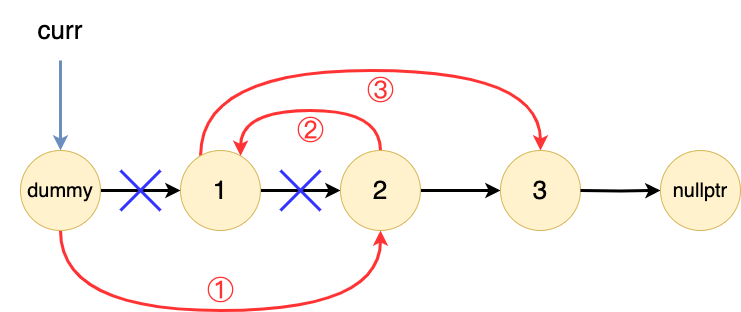

The diagram above was exported from draw.io. Its source (the exported page's mxGraphModel, read from the mxfile embedded in the PNG):
<mxGraphModel dx="1775" dy="1228" grid="1" gridSize="10" guides="1" tooltips="1" connect="1" arrows="1" fold="1" page="0" pageScale="1" pageWidth="827" pageHeight="1169" background="#ffffff" math="0" shadow="0">
  <root>
    <mxCell id="0" />
    <mxCell id="1" parent="0" />
    <mxCell id="d80CeyYzxw34wAGTzuaj-1" style="edgeStyle=orthogonalEdgeStyle;rounded=0;orthogonalLoop=1;jettySize=auto;html=1;strokeWidth=3;" parent="1" source="d80CeyYzxw34wAGTzuaj-3" target="d80CeyYzxw34wAGTzuaj-5" edge="1">
      <mxGeometry relative="1" as="geometry" />
    </mxCell>
    <mxCell id="a6Gj38WHN3j3QpOPpmZt-4" style="edgeStyle=orthogonalEdgeStyle;rounded=0;orthogonalLoop=1;jettySize=auto;html=1;entryX=0.5;entryY=0;entryDx=0;entryDy=0;curved=1;strokeWidth=3;strokeColor=#FF3333;" edge="1" parent="1" source="d80CeyYzxw34wAGTzuaj-3" target="d80CeyYzxw34wAGTzuaj-7">
      <mxGeometry relative="1" as="geometry">
        <Array as="points">
          <mxPoint x="140" y="-160" />
          <mxPoint x="480" y="-160" />
        </Array>
      </mxGeometry>
    </mxCell>
    <mxCell id="d80CeyYzxw34wAGTzuaj-3" value="&lt;font style=&quot;font-size: 26px;&quot;&gt;1&lt;/font&gt;" style="ellipse;whiteSpace=wrap;html=1;aspect=fixed;strokeColor=#d6b656;fillColor=#fff2cc;" parent="1" vertex="1">
      <mxGeometry x="120" y="-80" width="80" height="80" as="geometry" />
    </mxCell>
    <mxCell id="d80CeyYzxw34wAGTzuaj-4" style="edgeStyle=orthogonalEdgeStyle;rounded=0;orthogonalLoop=1;jettySize=auto;html=1;strokeWidth=3;" parent="1" source="d80CeyYzxw34wAGTzuaj-5" target="d80CeyYzxw34wAGTzuaj-7" edge="1">
      <mxGeometry relative="1" as="geometry" />
    </mxCell>
    <mxCell id="a6Gj38WHN3j3QpOPpmZt-3" style="edgeStyle=orthogonalEdgeStyle;rounded=0;orthogonalLoop=1;jettySize=auto;html=1;curved=1;strokeWidth=3;strokeColor=#FF3333;" edge="1" parent="1" source="d80CeyYzxw34wAGTzuaj-5" target="d80CeyYzxw34wAGTzuaj-3">
      <mxGeometry relative="1" as="geometry">
        <Array as="points">
          <mxPoint x="320" y="-120" />
          <mxPoint x="180" y="-120" />
        </Array>
      </mxGeometry>
    </mxCell>
    <mxCell id="d80CeyYzxw34wAGTzuaj-5" value="&lt;font style=&quot;font-size: 26px;&quot;&gt;2&lt;/font&gt;" style="ellipse;whiteSpace=wrap;html=1;aspect=fixed;strokeColor=#d6b656;fillColor=#fff2cc;" parent="1" vertex="1">
      <mxGeometry x="280" y="-80" width="80" height="80" as="geometry" />
    </mxCell>
    <mxCell id="d80CeyYzxw34wAGTzuaj-7" value="&lt;font style=&quot;font-size: 26px;&quot;&gt;3&lt;/font&gt;" style="ellipse;whiteSpace=wrap;html=1;aspect=fixed;strokeColor=#d6b656;fillColor=#fff2cc;" parent="1" vertex="1">
      <mxGeometry x="440" y="-80" width="80" height="80" as="geometry" />
    </mxCell>
    <mxCell id="d80CeyYzxw34wAGTzuaj-14" style="edgeStyle=orthogonalEdgeStyle;rounded=0;orthogonalLoop=1;jettySize=auto;html=1;strokeWidth=3;" parent="1" source="d80CeyYzxw34wAGTzuaj-16" edge="1">
      <mxGeometry relative="1" as="geometry">
        <mxPoint x="120" y="-40" as="targetPoint" />
      </mxGeometry>
    </mxCell>
    <mxCell id="d80CeyYzxw34wAGTzuaj-15" value="" style="edgeStyle=orthogonalEdgeStyle;rounded=0;orthogonalLoop=1;jettySize=auto;html=1;startArrow=classic;startFill=1;endArrow=none;endFill=0;strokeWidth=3;fillColor=#dae8fc;strokeColor=#6c8ebf;" parent="1" source="d80CeyYzxw34wAGTzuaj-16" target="d80CeyYzxw34wAGTzuaj-17" edge="1">
      <mxGeometry relative="1" as="geometry" />
    </mxCell>
    <mxCell id="a6Gj38WHN3j3QpOPpmZt-1" style="edgeStyle=orthogonalEdgeStyle;rounded=0;orthogonalLoop=1;jettySize=auto;html=1;entryX=0.5;entryY=1;entryDx=0;entryDy=0;curved=1;strokeWidth=3;strokeColor=#FF3333;" edge="1" parent="1" source="d80CeyYzxw34wAGTzuaj-16" target="d80CeyYzxw34wAGTzuaj-5">
      <mxGeometry relative="1" as="geometry">
        <Array as="points">
          <mxPoint y="80" />
          <mxPoint x="320" y="80" />
        </Array>
      </mxGeometry>
    </mxCell>
    <mxCell id="d80CeyYzxw34wAGTzuaj-16" value="&lt;font style=&quot;font-size: 20px;&quot;&gt;dummy&lt;/font&gt;" style="ellipse;whiteSpace=wrap;html=1;aspect=fixed;strokeColor=#d6b656;fillColor=#fff2cc;" parent="1" vertex="1">
      <mxGeometry x="-40" y="-80" width="80" height="80" as="geometry" />
    </mxCell>
    <mxCell id="d80CeyYzxw34wAGTzuaj-17" value="&lt;span style=&quot;font-size: 26px;&quot;&gt;curr&lt;/span&gt;" style="whiteSpace=wrap;html=1;fillColor=none;strokeColor=none;" parent="1" vertex="1">
      <mxGeometry x="-60" y="-230" width="120" height="60" as="geometry" />
    </mxCell>
    <mxCell id="d80CeyYzxw34wAGTzuaj-44" style="edgeStyle=orthogonalEdgeStyle;rounded=0;orthogonalLoop=1;jettySize=auto;html=1;strokeWidth=3;" parent="1" target="d80CeyYzxw34wAGTzuaj-45" edge="1">
      <mxGeometry relative="1" as="geometry">
        <mxPoint x="520" y="-40" as="sourcePoint" />
      </mxGeometry>
    </mxCell>
    <mxCell id="d80CeyYzxw34wAGTzuaj-45" value="&lt;font style=&quot;font-size: 20px;&quot;&gt;nullptr&lt;/font&gt;" style="ellipse;whiteSpace=wrap;html=1;aspect=fixed;strokeColor=#d6b656;fillColor=#fff2cc;" parent="1" vertex="1">
      <mxGeometry x="600" y="-80" width="80" height="80" as="geometry" />
    </mxCell>
    <mxCell id="a6Gj38WHN3j3QpOPpmZt-8" value="&lt;font color=&quot;#ff3333&quot; style=&quot;font-size: 26px;&quot;&gt;①&lt;/font&gt;" style="text;html=1;align=center;verticalAlign=middle;resizable=0;points=[];autosize=1;strokeColor=none;fillColor=none;" vertex="1" parent="1">
      <mxGeometry x="135" y="40" width="50" height="40" as="geometry" />
    </mxCell>
    <mxCell id="a6Gj38WHN3j3QpOPpmZt-9" value="&lt;font color=&quot;#ff3333&quot; style=&quot;font-size: 26px;&quot;&gt;②&lt;/font&gt;" style="text;html=1;align=center;verticalAlign=middle;resizable=0;points=[];autosize=1;strokeColor=none;fillColor=none;" vertex="1" parent="1">
      <mxGeometry x="225" y="-120" width="50" height="40" as="geometry" />
    </mxCell>
    <mxCell id="a6Gj38WHN3j3QpOPpmZt-10" value="&lt;font color=&quot;#ff3333&quot; style=&quot;font-size: 26px;&quot;&gt;③&lt;/font&gt;" style="text;html=1;align=center;verticalAlign=middle;resizable=0;points=[];autosize=1;strokeColor=none;fillColor=none;" vertex="1" parent="1">
      <mxGeometry x="295" y="-160" width="50" height="40" as="geometry" />
    </mxCell>
    <mxCell id="a6Gj38WHN3j3QpOPpmZt-11" value="" style="endArrow=none;html=1;rounded=0;strokeWidth=3;strokeColor=#3333FF;" edge="1" parent="1">
      <mxGeometry width="50" height="50" relative="1" as="geometry">
        <mxPoint x="60" y="-20" as="sourcePoint" />
        <mxPoint x="100" y="-60" as="targetPoint" />
      </mxGeometry>
    </mxCell>
    <mxCell id="a6Gj38WHN3j3QpOPpmZt-14" value="" style="endArrow=none;html=1;rounded=0;strokeWidth=3;strokeColor=#3333FF;" edge="1" parent="1">
      <mxGeometry width="50" height="50" relative="1" as="geometry">
        <mxPoint x="60" y="-60" as="sourcePoint" />
        <mxPoint x="100" y="-20" as="targetPoint" />
      </mxGeometry>
    </mxCell>
    <mxCell id="a6Gj38WHN3j3QpOPpmZt-15" value="" style="endArrow=none;html=1;rounded=0;strokeWidth=3;strokeColor=#3333FF;" edge="1" parent="1">
      <mxGeometry width="50" height="50" relative="1" as="geometry">
        <mxPoint x="220" y="-20" as="sourcePoint" />
        <mxPoint x="260" y="-60" as="targetPoint" />
      </mxGeometry>
    </mxCell>
    <mxCell id="a6Gj38WHN3j3QpOPpmZt-16" value="" style="endArrow=none;html=1;rounded=0;strokeWidth=3;strokeColor=#3333FF;" edge="1" parent="1">
      <mxGeometry width="50" height="50" relative="1" as="geometry">
        <mxPoint x="220" y="-60" as="sourcePoint" />
        <mxPoint x="260" y="-20" as="targetPoint" />
      </mxGeometry>
    </mxCell>
  </root>
</mxGraphModel>